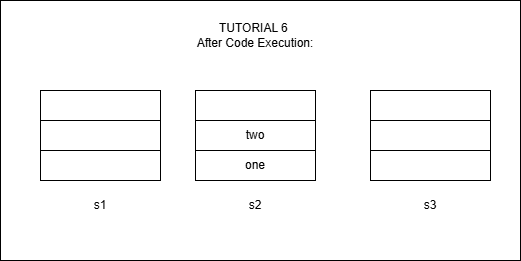

The diagram above was exported from draw.io. Its source (the exported page's mxGraphModel, read from the mxfile embedded in the PNG):
<mxGraphModel dx="1013" dy="497" grid="1" gridSize="10" guides="1" tooltips="1" connect="1" arrows="1" fold="1" page="1" pageScale="1" pageWidth="850" pageHeight="1100" math="0" shadow="0">
  <root>
    <mxCell id="0" />
    <mxCell id="1" parent="0" />
    <mxCell id="xQrlRuHSW9AtpIpWodMi-23" parent="1" style="rounded=0;whiteSpace=wrap;html=1;" value="" vertex="1">
      <mxGeometry height="260" width="520" x="110" y="20" as="geometry" />
    </mxCell>
    <mxCell id="xQrlRuHSW9AtpIpWodMi-10" connectable="0" parent="1" style="group" value="" vertex="1">
      <mxGeometry height="130" width="120" x="150" y="110" as="geometry" />
    </mxCell>
    <mxCell id="xQrlRuHSW9AtpIpWodMi-6" parent="xQrlRuHSW9AtpIpWodMi-10" style="rounded=0;whiteSpace=wrap;html=1;" value="" vertex="1">
      <mxGeometry height="30" width="120" as="geometry" />
    </mxCell>
    <mxCell id="xQrlRuHSW9AtpIpWodMi-7" parent="xQrlRuHSW9AtpIpWodMi-10" style="rounded=0;whiteSpace=wrap;html=1;" value="" vertex="1">
      <mxGeometry height="30" width="120" y="30" as="geometry" />
    </mxCell>
    <mxCell id="xQrlRuHSW9AtpIpWodMi-8" parent="xQrlRuHSW9AtpIpWodMi-10" style="rounded=0;whiteSpace=wrap;html=1;" value="" vertex="1">
      <mxGeometry height="30" width="120" y="60" as="geometry" />
    </mxCell>
    <mxCell id="xQrlRuHSW9AtpIpWodMi-9" parent="xQrlRuHSW9AtpIpWodMi-10" style="text;html=1;whiteSpace=wrap;strokeColor=none;fillColor=none;align=center;verticalAlign=middle;rounded=0;" value="s1" vertex="1">
      <mxGeometry height="30" width="60" x="30" y="100" as="geometry" />
    </mxCell>
    <mxCell id="xQrlRuHSW9AtpIpWodMi-11" connectable="0" parent="1" style="group" value="" vertex="1">
      <mxGeometry height="130" width="120" x="305" y="110" as="geometry" />
    </mxCell>
    <mxCell id="xQrlRuHSW9AtpIpWodMi-12" parent="xQrlRuHSW9AtpIpWodMi-11" style="rounded=0;whiteSpace=wrap;html=1;" value="" vertex="1">
      <mxGeometry height="30" width="120" as="geometry" />
    </mxCell>
    <mxCell id="xQrlRuHSW9AtpIpWodMi-13" parent="xQrlRuHSW9AtpIpWodMi-11" style="rounded=0;whiteSpace=wrap;html=1;" value="two" vertex="1">
      <mxGeometry height="30" width="120" y="30" as="geometry" />
    </mxCell>
    <mxCell id="xQrlRuHSW9AtpIpWodMi-14" parent="xQrlRuHSW9AtpIpWodMi-11" style="rounded=0;whiteSpace=wrap;html=1;" value="one" vertex="1">
      <mxGeometry height="30" width="120" y="60" as="geometry" />
    </mxCell>
    <mxCell id="xQrlRuHSW9AtpIpWodMi-15" parent="xQrlRuHSW9AtpIpWodMi-11" style="text;html=1;whiteSpace=wrap;strokeColor=none;fillColor=none;align=center;verticalAlign=middle;rounded=0;" value="s2" vertex="1">
      <mxGeometry height="30" width="60" x="30" y="100" as="geometry" />
    </mxCell>
    <mxCell id="xQrlRuHSW9AtpIpWodMi-16" connectable="0" parent="1" style="group" value="" vertex="1">
      <mxGeometry height="130" width="120" x="480" y="110" as="geometry" />
    </mxCell>
    <mxCell id="xQrlRuHSW9AtpIpWodMi-17" parent="xQrlRuHSW9AtpIpWodMi-16" style="rounded=0;whiteSpace=wrap;html=1;" value="" vertex="1">
      <mxGeometry height="30" width="120" as="geometry" />
    </mxCell>
    <mxCell id="xQrlRuHSW9AtpIpWodMi-18" parent="xQrlRuHSW9AtpIpWodMi-16" style="rounded=0;whiteSpace=wrap;html=1;" value="" vertex="1">
      <mxGeometry height="30" width="120" y="30" as="geometry" />
    </mxCell>
    <mxCell id="xQrlRuHSW9AtpIpWodMi-19" parent="xQrlRuHSW9AtpIpWodMi-16" style="rounded=0;whiteSpace=wrap;html=1;" value="" vertex="1">
      <mxGeometry height="30" width="120" y="60" as="geometry" />
    </mxCell>
    <mxCell id="xQrlRuHSW9AtpIpWodMi-20" parent="xQrlRuHSW9AtpIpWodMi-16" style="text;html=1;whiteSpace=wrap;strokeColor=none;fillColor=none;align=center;verticalAlign=middle;rounded=0;" value="s3" vertex="1">
      <mxGeometry height="30" width="60" x="30" y="100" as="geometry" />
    </mxCell>
    <mxCell id="xQrlRuHSW9AtpIpWodMi-22" parent="1" style="text;html=1;whiteSpace=wrap;strokeColor=none;fillColor=none;align=center;verticalAlign=middle;rounded=0;" value="TUTORIAL 6&amp;nbsp;&lt;div&gt;After Code Execution:&lt;/div&gt;" vertex="1">
      <mxGeometry height="30" width="140" x="295" y="40" as="geometry" />
    </mxCell>
  </root>
</mxGraphModel>